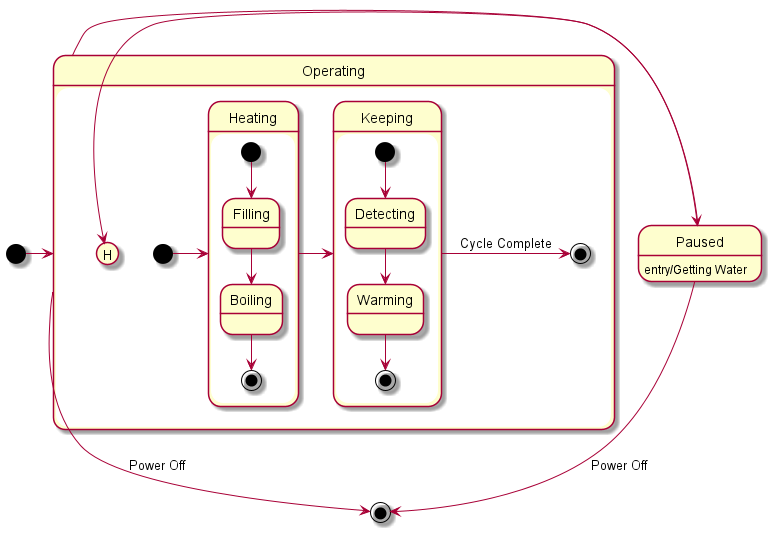

The diagram above was rendered by PlantUML. Its source (embedded in the PNG):
@startuml ElectricWaterHeater
[*] -> Operating                 
                                 
state Operating {                
  [*] -right-> Heating                  
  state Heating {                 
    [*] --> Filling          
    Filling --> Boiling         
    Boiling --> [*]                  
  }                                 
                                    
  Heating -> Keeping                
  state Keeping {                   
    [*] --> Detecting               
    Detecting --> Warming           
    Warming --> [*]                 
  }                                 
                                    
  Keeping ->[*] : Cycle Complete    
}                                   
                                    
Operating --> [*] : Power Off       
Operating --> Paused                
Paused --> [*] : Power Off                      
Paused --> Operating[H]              
Paused: entry/Getting Water         
                                    
@enduml